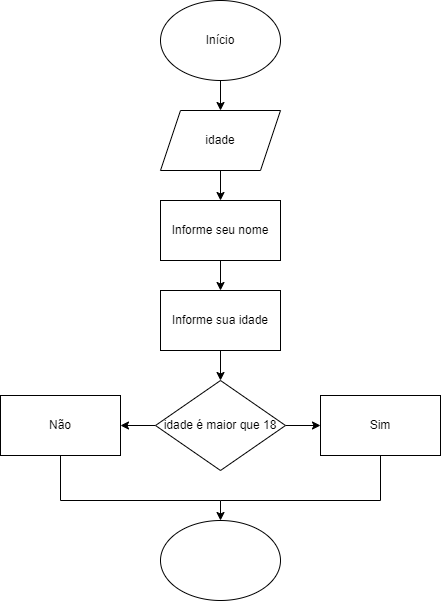

The diagram above was exported from draw.io. Its source (the exported page's mxGraphModel, read from the mxfile embedded in the PNG):
<mxGraphModel dx="1434" dy="739" grid="1" gridSize="10" guides="1" tooltips="1" connect="1" arrows="1" fold="1" page="1" pageScale="1" pageWidth="827" pageHeight="1169" math="0" shadow="0">
  <root>
    <mxCell id="0" />
    <mxCell id="1" parent="0" />
    <mxCell id="kgvY1PjwAcgQYLuLA42Y-3" value="" style="edgeStyle=orthogonalEdgeStyle;rounded=0;orthogonalLoop=1;jettySize=auto;html=1;" edge="1" parent="1" source="kgvY1PjwAcgQYLuLA42Y-1" target="kgvY1PjwAcgQYLuLA42Y-2">
      <mxGeometry relative="1" as="geometry" />
    </mxCell>
    <mxCell id="kgvY1PjwAcgQYLuLA42Y-1" value="Início" style="ellipse;whiteSpace=wrap;html=1;" vertex="1" parent="1">
      <mxGeometry x="360" y="20" width="120" height="80" as="geometry" />
    </mxCell>
    <mxCell id="kgvY1PjwAcgQYLuLA42Y-5" value="" style="edgeStyle=orthogonalEdgeStyle;rounded=0;orthogonalLoop=1;jettySize=auto;html=1;" edge="1" parent="1" source="kgvY1PjwAcgQYLuLA42Y-2" target="kgvY1PjwAcgQYLuLA42Y-4">
      <mxGeometry relative="1" as="geometry" />
    </mxCell>
    <mxCell id="kgvY1PjwAcgQYLuLA42Y-2" value="idade" style="shape=parallelogram;perimeter=parallelogramPerimeter;whiteSpace=wrap;html=1;fixedSize=1;" vertex="1" parent="1">
      <mxGeometry x="360" y="130" width="120" height="60" as="geometry" />
    </mxCell>
    <mxCell id="kgvY1PjwAcgQYLuLA42Y-19" value="" style="edgeStyle=orthogonalEdgeStyle;rounded=0;orthogonalLoop=1;jettySize=auto;html=1;" edge="1" parent="1" source="kgvY1PjwAcgQYLuLA42Y-4" target="kgvY1PjwAcgQYLuLA42Y-18">
      <mxGeometry relative="1" as="geometry" />
    </mxCell>
    <mxCell id="kgvY1PjwAcgQYLuLA42Y-4" value="Informe seu nome" style="rounded=0;whiteSpace=wrap;html=1;" vertex="1" parent="1">
      <mxGeometry x="360" y="220" width="120" height="60" as="geometry" />
    </mxCell>
    <mxCell id="kgvY1PjwAcgQYLuLA42Y-20" value="" style="edgeStyle=orthogonalEdgeStyle;rounded=0;orthogonalLoop=1;jettySize=auto;html=1;entryX=0.5;entryY=0;entryDx=0;entryDy=0;" edge="1" parent="1" source="kgvY1PjwAcgQYLuLA42Y-18" target="kgvY1PjwAcgQYLuLA42Y-27">
      <mxGeometry relative="1" as="geometry">
        <mxPoint x="414" y="395" as="targetPoint" />
      </mxGeometry>
    </mxCell>
    <mxCell id="kgvY1PjwAcgQYLuLA42Y-18" value="Informe sua idade" style="rounded=0;whiteSpace=wrap;html=1;" vertex="1" parent="1">
      <mxGeometry x="360" y="310" width="120" height="60" as="geometry" />
    </mxCell>
    <mxCell id="kgvY1PjwAcgQYLuLA42Y-30" value="" style="edgeStyle=orthogonalEdgeStyle;rounded=0;orthogonalLoop=1;jettySize=auto;html=1;" edge="1" parent="1" source="kgvY1PjwAcgQYLuLA42Y-27" target="kgvY1PjwAcgQYLuLA42Y-28">
      <mxGeometry relative="1" as="geometry" />
    </mxCell>
    <mxCell id="kgvY1PjwAcgQYLuLA42Y-31" value="" style="edgeStyle=orthogonalEdgeStyle;rounded=0;orthogonalLoop=1;jettySize=auto;html=1;" edge="1" parent="1" source="kgvY1PjwAcgQYLuLA42Y-27" target="kgvY1PjwAcgQYLuLA42Y-29">
      <mxGeometry relative="1" as="geometry" />
    </mxCell>
    <mxCell id="kgvY1PjwAcgQYLuLA42Y-27" value="idade é maior que 18" style="rhombus;whiteSpace=wrap;html=1;" vertex="1" parent="1">
      <mxGeometry x="355" y="400" width="130" height="90" as="geometry" />
    </mxCell>
    <mxCell id="kgvY1PjwAcgQYLuLA42Y-28" value="Sim" style="rounded=0;whiteSpace=wrap;html=1;" vertex="1" parent="1">
      <mxGeometry x="520" y="415" width="120" height="60" as="geometry" />
    </mxCell>
    <mxCell id="kgvY1PjwAcgQYLuLA42Y-29" value="Não" style="rounded=0;whiteSpace=wrap;html=1;" vertex="1" parent="1">
      <mxGeometry x="200" y="415" width="120" height="60" as="geometry" />
    </mxCell>
    <mxCell id="kgvY1PjwAcgQYLuLA42Y-32" value="" style="ellipse;whiteSpace=wrap;html=1;" vertex="1" parent="1">
      <mxGeometry x="360" y="540" width="120" height="80" as="geometry" />
    </mxCell>
    <mxCell id="kgvY1PjwAcgQYLuLA42Y-33" value="" style="endArrow=none;html=1;rounded=0;" edge="1" parent="1">
      <mxGeometry width="50" height="50" relative="1" as="geometry">
        <mxPoint x="260" y="520" as="sourcePoint" />
        <mxPoint x="260" y="475" as="targetPoint" />
      </mxGeometry>
    </mxCell>
    <mxCell id="kgvY1PjwAcgQYLuLA42Y-34" value="" style="endArrow=none;html=1;rounded=0;" edge="1" parent="1">
      <mxGeometry width="50" height="50" relative="1" as="geometry">
        <mxPoint x="580" y="520" as="sourcePoint" />
        <mxPoint x="580" y="475" as="targetPoint" />
      </mxGeometry>
    </mxCell>
    <mxCell id="kgvY1PjwAcgQYLuLA42Y-35" value="" style="endArrow=none;html=1;rounded=0;" edge="1" parent="1">
      <mxGeometry width="50" height="50" relative="1" as="geometry">
        <mxPoint x="260" y="520" as="sourcePoint" />
        <mxPoint x="420" y="520" as="targetPoint" />
      </mxGeometry>
    </mxCell>
    <mxCell id="kgvY1PjwAcgQYLuLA42Y-36" value="" style="endArrow=none;html=1;rounded=0;" edge="1" parent="1">
      <mxGeometry width="50" height="50" relative="1" as="geometry">
        <mxPoint x="420" y="520" as="sourcePoint" />
        <mxPoint x="580" y="520" as="targetPoint" />
      </mxGeometry>
    </mxCell>
    <mxCell id="kgvY1PjwAcgQYLuLA42Y-37" value="" style="endArrow=classic;html=1;rounded=0;entryX=0.5;entryY=0;entryDx=0;entryDy=0;" edge="1" parent="1" target="kgvY1PjwAcgQYLuLA42Y-32">
      <mxGeometry width="50" height="50" relative="1" as="geometry">
        <mxPoint x="420" y="520" as="sourcePoint" />
        <mxPoint x="470" y="470" as="targetPoint" />
      </mxGeometry>
    </mxCell>
  </root>
</mxGraphModel>